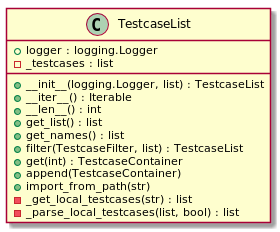

The diagram above was rendered by PlantUML. Its source (embedded in the PNG):
@startuml

class TestcaseList {

+ logger : logging.Logger
- _testcases : list

+ __init__(logging.Logger, list) : TestcaseList
+ __iter__() : Iterable
+ __len__() : int
+ get_list() : list
+ get_names() : list
+ filter(TestcaseFilter, list) : TestcaseList
+ get(int) : TestcaseContainer
+ append(TestcaseContainer)
+ import_from_path(str)
- _get_local_testcases(str) : list
- _parse_local_testcases(list, bool) : list

}

@enduml